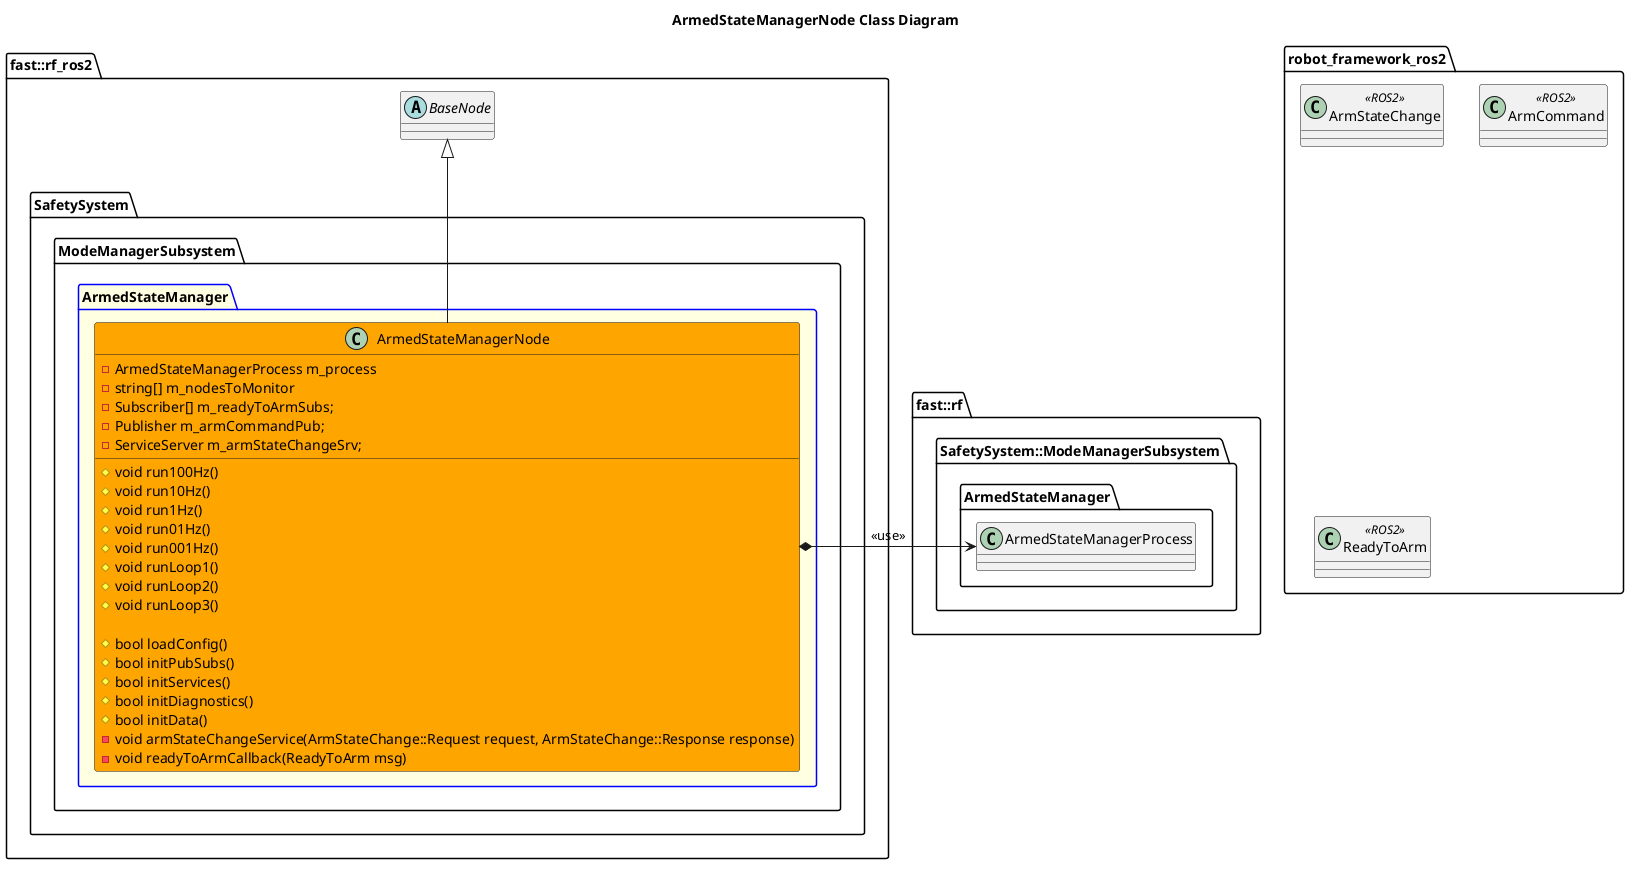

The diagram above was rendered by PlantUML. Its source (embedded in the PNG):
@startuml
title ArmedStateManagerNode Class Diagram
namespace robot_framework_ros2 {
    class ArmStateChange <<ROS2>>
    class ArmCommand <<ROS2>>
    class ReadyToArm <<ROS2>>
}
namespace fast::rf {
    namespace SafetySystem::ModeManagerSubsystem {
        namespace ArmedStateManager {
            class ArmedStateManagerProcess
        }
    }
}
namespace fast::rf_ros2 { 
    abstract BaseNode {

    }
    namespace SafetySystem {
        namespace ModeManagerSubsystem {
            package ArmedStateManager #LightYellow;line:blue  {
                class ArmedStateManagerNode #Orange {
                    #void run100Hz()
                    #void run10Hz()
                    #void run1Hz()
                    #void run01Hz()
                    #void run001Hz()
                    #void runLoop1()
                    #void runLoop2()
                    #void runLoop3()

                    #bool loadConfig()
                    #bool initPubSubs()
                    #bool initServices()
                    #bool initDiagnostics()
                    #bool initData()
                    -void armStateChangeService(ArmStateChange::Request request, ArmStateChange::Response response)
                    -void readyToArmCallback(ReadyToArm msg)
                    -ArmedStateManagerProcess m_process
                    -string[] m_nodesToMonitor
                    -Subscriber[] m_readyToArmSubs;
                    -Publisher m_armCommandPub;
                    -ServiceServer m_armStateChangeSrv;
                }
                ArmedStateManagerNode -up-|> BaseNode
                ArmedStateManagerNode *-right-> ArmedStateManagerProcess: <<use>>
            }
        }
    }
}

@enduml